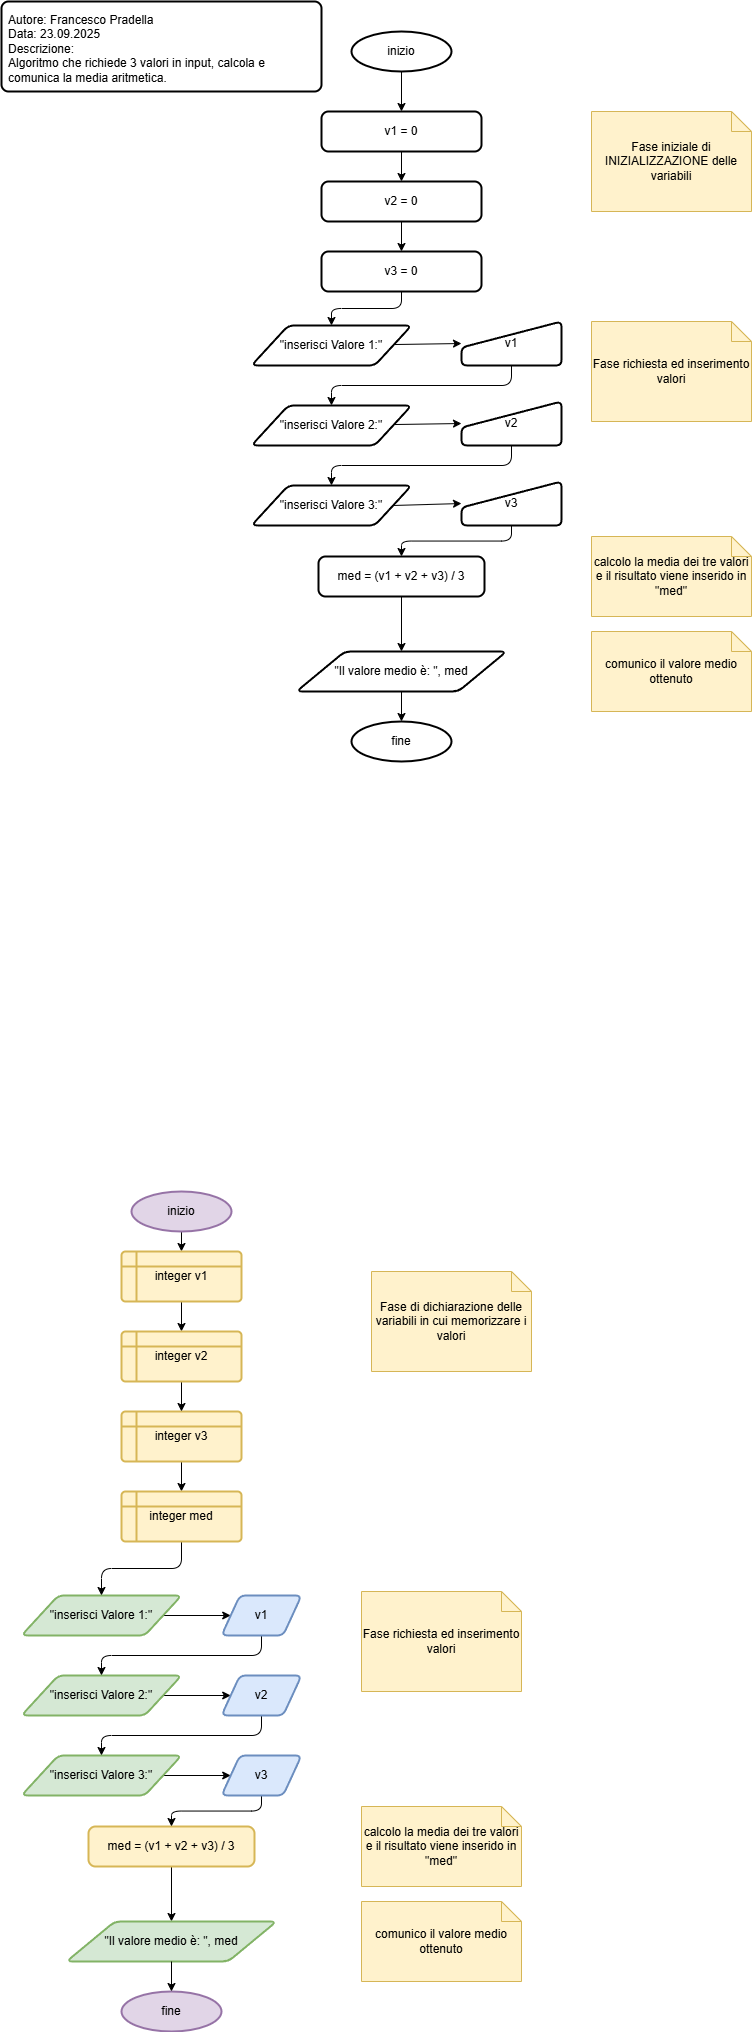

The diagram above was exported from draw.io. Its source (the exported page's mxGraphModel, read from the mxfile embedded in the PNG):
<mxGraphModel dx="527" dy="485" grid="1" gridSize="10" guides="1" tooltips="1" connect="1" arrows="1" fold="1" page="1" pageScale="1" pageWidth="827" pageHeight="1169" background="#ffffff" math="0" shadow="0">
  <root>
    <mxCell id="0" />
    <mxCell id="1" parent="0" />
    <mxCell id="2" value="Autore: Francesco Pradella&lt;div&gt;Data: 23.09.2025&lt;/div&gt;&lt;div&gt;Descrizione:&lt;/div&gt;&lt;div&gt;Algoritmo che richiede 3 valori in input, calcola e comunica la media aritmetica.&lt;/div&gt;" style="rounded=1;whiteSpace=wrap;html=1;absoluteArcSize=1;arcSize=14;strokeWidth=2;align=left;verticalAlign=top;spacingTop=5;spacingLeft=5;spacingBottom=5;spacingRight=5;" parent="1" vertex="1">
      <mxGeometry x="10" y="10" width="320" height="90" as="geometry" />
    </mxCell>
    <mxCell id="20" style="edgeStyle=none;html=1;exitX=0.5;exitY=1;exitDx=0;exitDy=0;exitPerimeter=0;entryX=0.5;entryY=0;entryDx=0;entryDy=0;" parent="1" source="3" target="4" edge="1">
      <mxGeometry relative="1" as="geometry" />
    </mxCell>
    <mxCell id="3" value="inizio" style="strokeWidth=2;html=1;shape=mxgraph.flowchart.start_1;whiteSpace=wrap;" parent="1" vertex="1">
      <mxGeometry x="360" y="40" width="100" height="40" as="geometry" />
    </mxCell>
    <mxCell id="21" style="edgeStyle=none;html=1;entryX=0.5;entryY=0;entryDx=0;entryDy=0;" parent="1" source="4" target="5" edge="1">
      <mxGeometry relative="1" as="geometry" />
    </mxCell>
    <mxCell id="4" value="v1 = 0" style="rounded=1;whiteSpace=wrap;html=1;absoluteArcSize=1;arcSize=14;strokeWidth=2;" parent="1" vertex="1">
      <mxGeometry x="330" y="120" width="160" height="40" as="geometry" />
    </mxCell>
    <mxCell id="22" style="edgeStyle=none;html=1;entryX=0.5;entryY=0;entryDx=0;entryDy=0;" parent="1" source="5" target="6" edge="1">
      <mxGeometry relative="1" as="geometry" />
    </mxCell>
    <mxCell id="5" value="v2 = 0" style="rounded=1;whiteSpace=wrap;html=1;absoluteArcSize=1;arcSize=14;strokeWidth=2;" parent="1" vertex="1">
      <mxGeometry x="330" y="190" width="160" height="40" as="geometry" />
    </mxCell>
    <mxCell id="23" style="edgeStyle=orthogonalEdgeStyle;html=1;entryX=0.5;entryY=0;entryDx=0;entryDy=0;" parent="1" source="6" target="9" edge="1">
      <mxGeometry relative="1" as="geometry" />
    </mxCell>
    <mxCell id="6" value="v3 = 0" style="rounded=1;whiteSpace=wrap;html=1;absoluteArcSize=1;arcSize=14;strokeWidth=2;" parent="1" vertex="1">
      <mxGeometry x="330" y="260" width="160" height="40" as="geometry" />
    </mxCell>
    <mxCell id="7" value="Fase iniziale di INIZIALIZZAZIONE delle variabili" style="shape=note;size=20;whiteSpace=wrap;html=1;fillColor=#fff2cc;strokeColor=#d6b656;" parent="1" vertex="1">
      <mxGeometry x="600" y="120" width="160" height="100" as="geometry" />
    </mxCell>
    <mxCell id="8" value="Fase richiesta ed inserimento valori" style="shape=note;size=20;whiteSpace=wrap;html=1;fillColor=#fff2cc;strokeColor=#d6b656;" parent="1" vertex="1">
      <mxGeometry x="600" y="330" width="160" height="100" as="geometry" />
    </mxCell>
    <mxCell id="24" style="edgeStyle=none;html=1;entryX=0;entryY=0.5;entryDx=0;entryDy=0;" parent="1" source="9" target="10" edge="1">
      <mxGeometry relative="1" as="geometry" />
    </mxCell>
    <mxCell id="9" value="&quot;inserisci Valore 1:&quot;" style="shape=parallelogram;html=1;strokeWidth=2;perimeter=parallelogramPerimeter;whiteSpace=wrap;rounded=1;arcSize=12;size=0.23;" parent="1" vertex="1">
      <mxGeometry x="260" y="334" width="160" height="40" as="geometry" />
    </mxCell>
    <mxCell id="25" style="edgeStyle=orthogonalEdgeStyle;html=1;entryX=0.5;entryY=0;entryDx=0;entryDy=0;exitX=0.5;exitY=1;exitDx=0;exitDy=0;" parent="1" source="10" target="11" edge="1">
      <mxGeometry relative="1" as="geometry" />
    </mxCell>
    <mxCell id="10" value="v1" style="html=1;strokeWidth=2;shape=manualInput;whiteSpace=wrap;rounded=1;size=26;arcSize=11;" parent="1" vertex="1">
      <mxGeometry x="470" y="330" width="100" height="44" as="geometry" />
    </mxCell>
    <mxCell id="26" style="edgeStyle=none;html=1;entryX=0;entryY=0.5;entryDx=0;entryDy=0;" parent="1" source="11" target="12" edge="1">
      <mxGeometry relative="1" as="geometry" />
    </mxCell>
    <mxCell id="11" value="&quot;inserisci Valore 2:&quot;" style="shape=parallelogram;html=1;strokeWidth=2;perimeter=parallelogramPerimeter;whiteSpace=wrap;rounded=1;arcSize=12;size=0.23;" parent="1" vertex="1">
      <mxGeometry x="260" y="414" width="160" height="40" as="geometry" />
    </mxCell>
    <mxCell id="27" style="edgeStyle=orthogonalEdgeStyle;html=1;entryX=0.5;entryY=0;entryDx=0;entryDy=0;exitX=0.5;exitY=1;exitDx=0;exitDy=0;" parent="1" source="12" target="13" edge="1">
      <mxGeometry relative="1" as="geometry" />
    </mxCell>
    <mxCell id="12" value="v2" style="html=1;strokeWidth=2;shape=manualInput;whiteSpace=wrap;rounded=1;size=26;arcSize=11;" parent="1" vertex="1">
      <mxGeometry x="470" y="410" width="100" height="44" as="geometry" />
    </mxCell>
    <mxCell id="28" style="edgeStyle=none;html=1;exitX=1;exitY=0.5;exitDx=0;exitDy=0;entryX=0;entryY=0.5;entryDx=0;entryDy=0;" parent="1" source="13" target="14" edge="1">
      <mxGeometry relative="1" as="geometry" />
    </mxCell>
    <mxCell id="13" value="&quot;inserisci Valore 3:&quot;" style="shape=parallelogram;html=1;strokeWidth=2;perimeter=parallelogramPerimeter;whiteSpace=wrap;rounded=1;arcSize=12;size=0.23;" parent="1" vertex="1">
      <mxGeometry x="260" y="494" width="160" height="40" as="geometry" />
    </mxCell>
    <mxCell id="29" style="edgeStyle=orthogonalEdgeStyle;html=1;entryX=0.5;entryY=0;entryDx=0;entryDy=0;" parent="1" source="14" target="15" edge="1">
      <mxGeometry relative="1" as="geometry" />
    </mxCell>
    <mxCell id="14" value="v3" style="html=1;strokeWidth=2;shape=manualInput;whiteSpace=wrap;rounded=1;size=26;arcSize=11;" parent="1" vertex="1">
      <mxGeometry x="470" y="490" width="100" height="44" as="geometry" />
    </mxCell>
    <mxCell id="30" style="edgeStyle=none;html=1;entryX=0.5;entryY=0;entryDx=0;entryDy=0;" parent="1" source="15" target="18" edge="1">
      <mxGeometry relative="1" as="geometry" />
    </mxCell>
    <mxCell id="15" value="med = (v1 + v2 + v3) / 3" style="rounded=1;whiteSpace=wrap;html=1;absoluteArcSize=1;arcSize=14;strokeWidth=2;" parent="1" vertex="1">
      <mxGeometry x="327" y="565" width="166" height="40" as="geometry" />
    </mxCell>
    <mxCell id="16" value="calcolo la media dei tre valori e il risultato viene inserido in &quot;med&quot;" style="shape=note;size=20;whiteSpace=wrap;html=1;fillColor=#fff2cc;strokeColor=#d6b656;" parent="1" vertex="1">
      <mxGeometry x="600" y="545" width="160" height="80" as="geometry" />
    </mxCell>
    <mxCell id="17" value="comunico il valore medio ottenuto" style="shape=note;size=20;whiteSpace=wrap;html=1;fillColor=#fff2cc;strokeColor=#d6b656;" parent="1" vertex="1">
      <mxGeometry x="600" y="640" width="160" height="80" as="geometry" />
    </mxCell>
    <mxCell id="18" value="&quot;Il valore medio è: &quot;, med" style="shape=parallelogram;html=1;strokeWidth=2;perimeter=parallelogramPerimeter;whiteSpace=wrap;rounded=1;arcSize=12;size=0.23;" parent="1" vertex="1">
      <mxGeometry x="305" y="660" width="210" height="40" as="geometry" />
    </mxCell>
    <mxCell id="19" value="fine" style="strokeWidth=2;html=1;shape=mxgraph.flowchart.start_1;whiteSpace=wrap;" parent="1" vertex="1">
      <mxGeometry x="360" y="730" width="100" height="40" as="geometry" />
    </mxCell>
    <mxCell id="31" style="edgeStyle=none;html=1;entryX=0.5;entryY=0;entryDx=0;entryDy=0;entryPerimeter=0;" parent="1" source="18" target="19" edge="1">
      <mxGeometry relative="1" as="geometry" />
    </mxCell>
    <mxCell id="32" style="edgeStyle=none;html=1;exitX=0.5;exitY=1;exitDx=0;exitDy=0;exitPerimeter=0;entryX=0.5;entryY=0;entryDx=0;entryDy=0;" edge="1" parent="1" source="33" target="61">
      <mxGeometry relative="1" as="geometry">
        <mxPoint x="190" y="1280" as="targetPoint" />
      </mxGeometry>
    </mxCell>
    <mxCell id="33" value="inizio" style="strokeWidth=2;html=1;shape=mxgraph.flowchart.start_1;whiteSpace=wrap;fillColor=#e1d5e7;strokeColor=#9673a6;" vertex="1" parent="1">
      <mxGeometry x="140" y="1200" width="100" height="40" as="geometry" />
    </mxCell>
    <mxCell id="34" style="edgeStyle=none;html=1;entryX=0.5;entryY=0;entryDx=0;entryDy=0;" edge="1" parent="1" target="37">
      <mxGeometry relative="1" as="geometry">
        <mxPoint x="190" y="1320" as="sourcePoint" />
      </mxGeometry>
    </mxCell>
    <mxCell id="36" style="edgeStyle=none;html=1;entryX=0.5;entryY=0;entryDx=0;entryDy=0;" edge="1" parent="1" target="39">
      <mxGeometry relative="1" as="geometry">
        <mxPoint x="190" y="1390" as="sourcePoint" />
      </mxGeometry>
    </mxCell>
    <mxCell id="40" value="Fase di dichiarazione delle variabili in cui memorizzare i valori" style="shape=note;size=20;whiteSpace=wrap;html=1;fillColor=#fff2cc;strokeColor=#d6b656;" vertex="1" parent="1">
      <mxGeometry x="380" y="1280" width="160" height="100" as="geometry" />
    </mxCell>
    <mxCell id="41" value="Fase richiesta ed inserimento valori" style="shape=note;size=20;whiteSpace=wrap;html=1;fillColor=#fff2cc;strokeColor=#d6b656;" vertex="1" parent="1">
      <mxGeometry x="370" y="1600" width="160" height="100" as="geometry" />
    </mxCell>
    <mxCell id="70" style="edgeStyle=none;html=1;entryX=0;entryY=0.5;entryDx=0;entryDy=0;" edge="1" parent="1" source="43" target="66">
      <mxGeometry relative="1" as="geometry" />
    </mxCell>
    <mxCell id="43" value="&quot;inserisci Valore 1:&quot;" style="shape=parallelogram;html=1;strokeWidth=2;perimeter=parallelogramPerimeter;whiteSpace=wrap;rounded=1;arcSize=12;size=0.23;fillColor=#d5e8d4;strokeColor=#82b366;" vertex="1" parent="1">
      <mxGeometry x="30" y="1604" width="160" height="40" as="geometry" />
    </mxCell>
    <mxCell id="72" style="edgeStyle=none;html=1;exitX=1;exitY=0.5;exitDx=0;exitDy=0;entryX=0;entryY=0.5;entryDx=0;entryDy=0;" edge="1" parent="1" source="47" target="67">
      <mxGeometry relative="1" as="geometry" />
    </mxCell>
    <mxCell id="47" value="&quot;inserisci Valore 2:&quot;" style="shape=parallelogram;html=1;strokeWidth=2;perimeter=parallelogramPerimeter;whiteSpace=wrap;rounded=1;arcSize=12;size=0.23;fillColor=#d5e8d4;strokeColor=#82b366;" vertex="1" parent="1">
      <mxGeometry x="30" y="1684" width="160" height="40" as="geometry" />
    </mxCell>
    <mxCell id="74" style="edgeStyle=none;html=1;exitX=1;exitY=0.5;exitDx=0;exitDy=0;entryX=0;entryY=0.5;entryDx=0;entryDy=0;" edge="1" parent="1" source="51" target="68">
      <mxGeometry relative="1" as="geometry" />
    </mxCell>
    <mxCell id="51" value="&quot;inserisci Valore 3:&quot;" style="shape=parallelogram;html=1;strokeWidth=2;perimeter=parallelogramPerimeter;whiteSpace=wrap;rounded=1;arcSize=12;size=0.23;fillColor=#d5e8d4;strokeColor=#82b366;" vertex="1" parent="1">
      <mxGeometry x="30" y="1764" width="160" height="40" as="geometry" />
    </mxCell>
    <mxCell id="54" style="edgeStyle=none;html=1;entryX=0.5;entryY=0;entryDx=0;entryDy=0;" edge="1" parent="1" source="55" target="58">
      <mxGeometry relative="1" as="geometry" />
    </mxCell>
    <mxCell id="55" value="med = (v1 + v2 + v3) / 3" style="rounded=1;whiteSpace=wrap;html=1;absoluteArcSize=1;arcSize=14;strokeWidth=2;fillColor=#fff2cc;strokeColor=#d6b656;" vertex="1" parent="1">
      <mxGeometry x="97" y="1835" width="166" height="40" as="geometry" />
    </mxCell>
    <mxCell id="56" value="calcolo la media dei tre valori e il risultato viene inserido in &quot;med&quot;" style="shape=note;size=20;whiteSpace=wrap;html=1;fillColor=#fff2cc;strokeColor=#d6b656;" vertex="1" parent="1">
      <mxGeometry x="370" y="1815" width="160" height="80" as="geometry" />
    </mxCell>
    <mxCell id="57" value="comunico il valore medio ottenuto" style="shape=note;size=20;whiteSpace=wrap;html=1;fillColor=#fff2cc;strokeColor=#d6b656;" vertex="1" parent="1">
      <mxGeometry x="370" y="1910" width="160" height="80" as="geometry" />
    </mxCell>
    <mxCell id="58" value="&quot;Il valore medio è: &quot;, med" style="shape=parallelogram;html=1;strokeWidth=2;perimeter=parallelogramPerimeter;whiteSpace=wrap;rounded=1;arcSize=12;size=0.23;fillColor=#d5e8d4;strokeColor=#82b366;" vertex="1" parent="1">
      <mxGeometry x="75" y="1930" width="210" height="40" as="geometry" />
    </mxCell>
    <mxCell id="59" value="fine" style="strokeWidth=2;html=1;shape=mxgraph.flowchart.start_1;whiteSpace=wrap;fillColor=#e1d5e7;strokeColor=#9673a6;" vertex="1" parent="1">
      <mxGeometry x="130" y="2000" width="100" height="40" as="geometry" />
    </mxCell>
    <mxCell id="60" style="edgeStyle=none;html=1;entryX=0.5;entryY=0;entryDx=0;entryDy=0;entryPerimeter=0;" edge="1" parent="1" source="58" target="59">
      <mxGeometry relative="1" as="geometry" />
    </mxCell>
    <mxCell id="64" style="edgeStyle=none;html=1;entryX=0.5;entryY=0;entryDx=0;entryDy=0;" edge="1" parent="1" source="61" target="63">
      <mxGeometry relative="1" as="geometry" />
    </mxCell>
    <mxCell id="61" value="integer v1" style="shape=internalStorage;whiteSpace=wrap;html=1;dx=15;dy=15;rounded=1;arcSize=8;strokeWidth=2;fillColor=#fff2cc;strokeColor=#d6b656;" vertex="1" parent="1">
      <mxGeometry x="130" y="1260" width="120" height="50" as="geometry" />
    </mxCell>
    <mxCell id="69" style="edgeStyle=orthogonalEdgeStyle;html=1;exitX=0.5;exitY=1;exitDx=0;exitDy=0;entryX=0.5;entryY=0;entryDx=0;entryDy=0;" edge="1" parent="1" source="76" target="43">
      <mxGeometry relative="1" as="geometry" />
    </mxCell>
    <mxCell id="77" style="edgeStyle=none;html=1;exitX=0.5;exitY=1;exitDx=0;exitDy=0;entryX=0.5;entryY=0;entryDx=0;entryDy=0;" edge="1" parent="1" source="62" target="76">
      <mxGeometry relative="1" as="geometry" />
    </mxCell>
    <mxCell id="62" value="integer v3" style="shape=internalStorage;whiteSpace=wrap;html=1;dx=15;dy=15;rounded=1;arcSize=8;strokeWidth=2;fillColor=#fff2cc;strokeColor=#d6b656;" vertex="1" parent="1">
      <mxGeometry x="130" y="1420" width="120" height="50" as="geometry" />
    </mxCell>
    <mxCell id="65" style="edgeStyle=none;html=1;" edge="1" parent="1" source="63" target="62">
      <mxGeometry relative="1" as="geometry" />
    </mxCell>
    <mxCell id="63" value="integer v2" style="shape=internalStorage;whiteSpace=wrap;html=1;dx=15;dy=15;rounded=1;arcSize=8;strokeWidth=2;fillColor=#fff2cc;strokeColor=#d6b656;" vertex="1" parent="1">
      <mxGeometry x="130" y="1340" width="120" height="50" as="geometry" />
    </mxCell>
    <mxCell id="71" style="edgeStyle=orthogonalEdgeStyle;html=1;exitX=0.5;exitY=1;exitDx=0;exitDy=0;entryX=0.5;entryY=0;entryDx=0;entryDy=0;" edge="1" parent="1" source="66" target="47">
      <mxGeometry relative="1" as="geometry" />
    </mxCell>
    <mxCell id="66" value="v1" style="shape=parallelogram;html=1;strokeWidth=2;perimeter=parallelogramPerimeter;whiteSpace=wrap;rounded=1;arcSize=12;size=0.23;fillColor=#dae8fc;strokeColor=#6c8ebf;" vertex="1" parent="1">
      <mxGeometry x="230" y="1604" width="80" height="40" as="geometry" />
    </mxCell>
    <mxCell id="73" style="edgeStyle=orthogonalEdgeStyle;html=1;exitX=0.5;exitY=1;exitDx=0;exitDy=0;entryX=0.5;entryY=0;entryDx=0;entryDy=0;" edge="1" parent="1" source="67" target="51">
      <mxGeometry relative="1" as="geometry" />
    </mxCell>
    <mxCell id="67" value="v2" style="shape=parallelogram;html=1;strokeWidth=2;perimeter=parallelogramPerimeter;whiteSpace=wrap;rounded=1;arcSize=12;size=0.23;fillColor=#dae8fc;strokeColor=#6c8ebf;" vertex="1" parent="1">
      <mxGeometry x="230" y="1684" width="80" height="40" as="geometry" />
    </mxCell>
    <mxCell id="75" style="edgeStyle=orthogonalEdgeStyle;html=1;exitX=0.5;exitY=1;exitDx=0;exitDy=0;entryX=0.5;entryY=0;entryDx=0;entryDy=0;" edge="1" parent="1" source="68" target="55">
      <mxGeometry relative="1" as="geometry" />
    </mxCell>
    <mxCell id="68" value="v3" style="shape=parallelogram;html=1;strokeWidth=2;perimeter=parallelogramPerimeter;whiteSpace=wrap;rounded=1;arcSize=12;size=0.23;fillColor=#dae8fc;strokeColor=#6c8ebf;" vertex="1" parent="1">
      <mxGeometry x="230" y="1764" width="80" height="40" as="geometry" />
    </mxCell>
    <mxCell id="76" value="integer med" style="shape=internalStorage;whiteSpace=wrap;html=1;dx=15;dy=15;rounded=1;arcSize=8;strokeWidth=2;fillColor=#fff2cc;strokeColor=#d6b656;" vertex="1" parent="1">
      <mxGeometry x="130" y="1500" width="120" height="50" as="geometry" />
    </mxCell>
  </root>
</mxGraphModel>